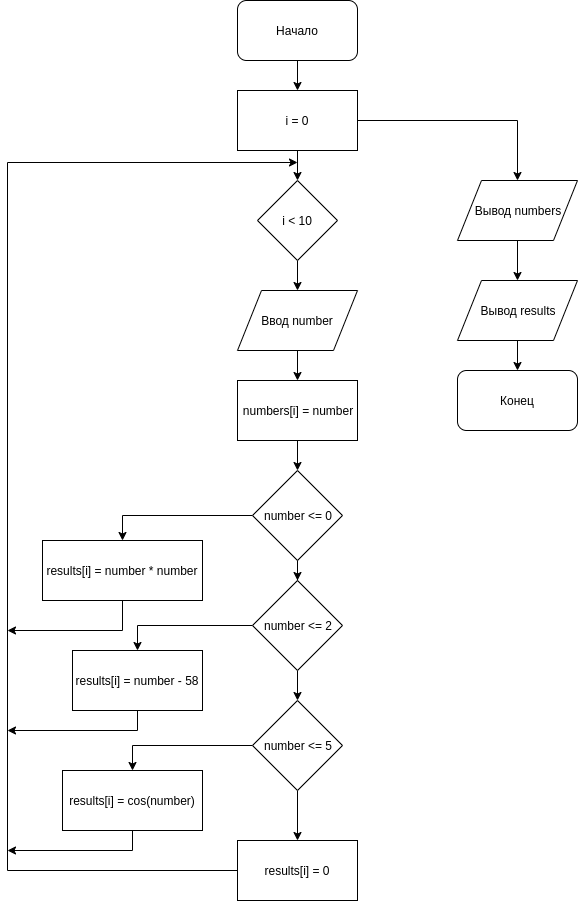

The diagram above was exported from draw.io. Its source (the exported page's mxGraphModel, read from the mxfile embedded in the PNG):
<mxGraphModel dx="1422" dy="725" grid="1" gridSize="10" guides="1" tooltips="1" connect="1" arrows="1" fold="1" page="1" pageScale="1" pageWidth="827" pageHeight="1169" math="0" shadow="0">
  <root>
    <mxCell id="0" />
    <mxCell id="1" parent="0" />
    <mxCell id="4okBocW1CZXV9PmaUvt9-3" value="" style="edgeStyle=orthogonalEdgeStyle;rounded=0;orthogonalLoop=1;jettySize=auto;html=1;" edge="1" parent="1" source="4okBocW1CZXV9PmaUvt9-1">
      <mxGeometry relative="1" as="geometry">
        <mxPoint x="400" y="110" as="targetPoint" />
      </mxGeometry>
    </mxCell>
    <mxCell id="4okBocW1CZXV9PmaUvt9-1" value="Начало" style="rounded=1;whiteSpace=wrap;html=1;" vertex="1" parent="1">
      <mxGeometry x="340" y="20" width="120" height="60" as="geometry" />
    </mxCell>
    <mxCell id="4okBocW1CZXV9PmaUvt9-10" style="edgeStyle=orthogonalEdgeStyle;rounded=0;orthogonalLoop=1;jettySize=auto;html=1;entryX=0.5;entryY=0;entryDx=0;entryDy=0;" edge="1" parent="1" source="4okBocW1CZXV9PmaUvt9-6" target="4okBocW1CZXV9PmaUvt9-9">
      <mxGeometry relative="1" as="geometry" />
    </mxCell>
    <mxCell id="4okBocW1CZXV9PmaUvt9-6" value="i &amp;lt; 10" style="rhombus;whiteSpace=wrap;html=1;" vertex="1" parent="1">
      <mxGeometry x="360" y="200" width="80" height="80" as="geometry" />
    </mxCell>
    <mxCell id="4okBocW1CZXV9PmaUvt9-8" value="" style="edgeStyle=orthogonalEdgeStyle;rounded=0;orthogonalLoop=1;jettySize=auto;html=1;" edge="1" parent="1" source="4okBocW1CZXV9PmaUvt9-7" target="4okBocW1CZXV9PmaUvt9-6">
      <mxGeometry relative="1" as="geometry" />
    </mxCell>
    <mxCell id="4okBocW1CZXV9PmaUvt9-33" style="edgeStyle=orthogonalEdgeStyle;rounded=0;orthogonalLoop=1;jettySize=auto;html=1;entryX=0.5;entryY=0;entryDx=0;entryDy=0;" edge="1" parent="1" source="4okBocW1CZXV9PmaUvt9-7">
      <mxGeometry relative="1" as="geometry">
        <mxPoint x="620" y="200" as="targetPoint" />
      </mxGeometry>
    </mxCell>
    <mxCell id="4okBocW1CZXV9PmaUvt9-7" value="i = 0" style="rounded=0;whiteSpace=wrap;html=1;" vertex="1" parent="1">
      <mxGeometry x="340" y="110" width="120" height="60" as="geometry" />
    </mxCell>
    <mxCell id="4okBocW1CZXV9PmaUvt9-12" value="" style="edgeStyle=orthogonalEdgeStyle;rounded=0;orthogonalLoop=1;jettySize=auto;html=1;" edge="1" parent="1" source="4okBocW1CZXV9PmaUvt9-9" target="4okBocW1CZXV9PmaUvt9-11">
      <mxGeometry relative="1" as="geometry" />
    </mxCell>
    <mxCell id="4okBocW1CZXV9PmaUvt9-9" value="Ввод number" style="shape=parallelogram;perimeter=parallelogramPerimeter;whiteSpace=wrap;html=1;" vertex="1" parent="1">
      <mxGeometry x="340" y="310" width="120" height="60" as="geometry" />
    </mxCell>
    <mxCell id="4okBocW1CZXV9PmaUvt9-14" value="" style="edgeStyle=orthogonalEdgeStyle;rounded=0;orthogonalLoop=1;jettySize=auto;html=1;" edge="1" parent="1" source="4okBocW1CZXV9PmaUvt9-11" target="4okBocW1CZXV9PmaUvt9-13">
      <mxGeometry relative="1" as="geometry" />
    </mxCell>
    <mxCell id="4okBocW1CZXV9PmaUvt9-11" value="numbers[i] = number" style="rounded=0;whiteSpace=wrap;html=1;" vertex="1" parent="1">
      <mxGeometry x="340" y="400" width="120" height="60" as="geometry" />
    </mxCell>
    <mxCell id="4okBocW1CZXV9PmaUvt9-16" style="edgeStyle=orthogonalEdgeStyle;rounded=0;orthogonalLoop=1;jettySize=auto;html=1;entryX=0.5;entryY=0;entryDx=0;entryDy=0;" edge="1" parent="1" source="4okBocW1CZXV9PmaUvt9-13" target="4okBocW1CZXV9PmaUvt9-15">
      <mxGeometry relative="1" as="geometry" />
    </mxCell>
    <mxCell id="4okBocW1CZXV9PmaUvt9-18" value="" style="edgeStyle=orthogonalEdgeStyle;rounded=0;orthogonalLoop=1;jettySize=auto;html=1;" edge="1" parent="1" source="4okBocW1CZXV9PmaUvt9-13" target="4okBocW1CZXV9PmaUvt9-17">
      <mxGeometry relative="1" as="geometry" />
    </mxCell>
    <mxCell id="4okBocW1CZXV9PmaUvt9-13" value="number &amp;lt;= 0" style="rhombus;whiteSpace=wrap;html=1;" vertex="1" parent="1">
      <mxGeometry x="355" y="490" width="90" height="90" as="geometry" />
    </mxCell>
    <mxCell id="4okBocW1CZXV9PmaUvt9-20" style="edgeStyle=orthogonalEdgeStyle;rounded=0;orthogonalLoop=1;jettySize=auto;html=1;entryX=0.5;entryY=0;entryDx=0;entryDy=0;" edge="1" parent="1" source="4okBocW1CZXV9PmaUvt9-17" target="4okBocW1CZXV9PmaUvt9-19">
      <mxGeometry relative="1" as="geometry" />
    </mxCell>
    <mxCell id="4okBocW1CZXV9PmaUvt9-22" value="" style="edgeStyle=orthogonalEdgeStyle;rounded=0;orthogonalLoop=1;jettySize=auto;html=1;" edge="1" parent="1" source="4okBocW1CZXV9PmaUvt9-17" target="4okBocW1CZXV9PmaUvt9-21">
      <mxGeometry relative="1" as="geometry" />
    </mxCell>
    <mxCell id="4okBocW1CZXV9PmaUvt9-17" value="number &amp;lt;= 2" style="rhombus;whiteSpace=wrap;html=1;" vertex="1" parent="1">
      <mxGeometry x="355" y="600" width="90" height="90" as="geometry" />
    </mxCell>
    <mxCell id="4okBocW1CZXV9PmaUvt9-24" style="edgeStyle=orthogonalEdgeStyle;rounded=0;orthogonalLoop=1;jettySize=auto;html=1;entryX=0.5;entryY=0;entryDx=0;entryDy=0;" edge="1" parent="1" source="4okBocW1CZXV9PmaUvt9-21" target="4okBocW1CZXV9PmaUvt9-23">
      <mxGeometry relative="1" as="geometry" />
    </mxCell>
    <mxCell id="4okBocW1CZXV9PmaUvt9-26" value="" style="edgeStyle=orthogonalEdgeStyle;rounded=0;orthogonalLoop=1;jettySize=auto;html=1;entryX=0.5;entryY=0;entryDx=0;entryDy=0;" edge="1" parent="1" source="4okBocW1CZXV9PmaUvt9-21" target="4okBocW1CZXV9PmaUvt9-27">
      <mxGeometry relative="1" as="geometry">
        <mxPoint x="400" y="890" as="targetPoint" />
      </mxGeometry>
    </mxCell>
    <mxCell id="4okBocW1CZXV9PmaUvt9-21" value="number &amp;lt;= 5" style="rhombus;whiteSpace=wrap;html=1;" vertex="1" parent="1">
      <mxGeometry x="355" y="720" width="90" height="90" as="geometry" />
    </mxCell>
    <mxCell id="4okBocW1CZXV9PmaUvt9-31" style="edgeStyle=orthogonalEdgeStyle;rounded=0;orthogonalLoop=1;jettySize=auto;html=1;" edge="1" parent="1" source="4okBocW1CZXV9PmaUvt9-15">
      <mxGeometry relative="1" as="geometry">
        <mxPoint x="110" y="650" as="targetPoint" />
        <Array as="points">
          <mxPoint x="225" y="650" />
          <mxPoint x="110" y="650" />
        </Array>
      </mxGeometry>
    </mxCell>
    <mxCell id="4okBocW1CZXV9PmaUvt9-15" value="results[i] = number * number" style="rounded=0;whiteSpace=wrap;html=1;" vertex="1" parent="1">
      <mxGeometry x="145" y="560" width="160" height="60" as="geometry" />
    </mxCell>
    <mxCell id="4okBocW1CZXV9PmaUvt9-30" style="edgeStyle=orthogonalEdgeStyle;rounded=0;orthogonalLoop=1;jettySize=auto;html=1;" edge="1" parent="1" source="4okBocW1CZXV9PmaUvt9-19">
      <mxGeometry relative="1" as="geometry">
        <mxPoint x="110" y="750" as="targetPoint" />
        <Array as="points">
          <mxPoint x="240" y="750" />
          <mxPoint x="110" y="750" />
        </Array>
      </mxGeometry>
    </mxCell>
    <mxCell id="4okBocW1CZXV9PmaUvt9-19" value="results[i] = number - 58" style="rounded=0;whiteSpace=wrap;html=1;" vertex="1" parent="1">
      <mxGeometry x="175" y="670" width="130" height="60" as="geometry" />
    </mxCell>
    <mxCell id="4okBocW1CZXV9PmaUvt9-29" style="edgeStyle=orthogonalEdgeStyle;rounded=0;orthogonalLoop=1;jettySize=auto;html=1;" edge="1" parent="1" source="4okBocW1CZXV9PmaUvt9-23">
      <mxGeometry relative="1" as="geometry">
        <mxPoint x="110" y="870" as="targetPoint" />
        <Array as="points">
          <mxPoint x="235" y="870" />
        </Array>
      </mxGeometry>
    </mxCell>
    <mxCell id="4okBocW1CZXV9PmaUvt9-23" value="results[i] = cos(number)" style="rounded=0;whiteSpace=wrap;html=1;" vertex="1" parent="1">
      <mxGeometry x="165" y="790" width="140" height="60" as="geometry" />
    </mxCell>
    <mxCell id="4okBocW1CZXV9PmaUvt9-28" style="edgeStyle=orthogonalEdgeStyle;rounded=0;orthogonalLoop=1;jettySize=auto;html=1;" edge="1" parent="1" source="4okBocW1CZXV9PmaUvt9-27">
      <mxGeometry relative="1" as="geometry">
        <mxPoint x="400" y="182" as="targetPoint" />
        <Array as="points">
          <mxPoint x="110" y="890" />
          <mxPoint x="110" y="182" />
        </Array>
      </mxGeometry>
    </mxCell>
    <mxCell id="4okBocW1CZXV9PmaUvt9-27" value="results[i] = 0" style="rounded=0;whiteSpace=wrap;html=1;" vertex="1" parent="1">
      <mxGeometry x="340" y="860" width="120" height="60" as="geometry" />
    </mxCell>
    <mxCell id="4okBocW1CZXV9PmaUvt9-36" value="" style="edgeStyle=orthogonalEdgeStyle;rounded=0;orthogonalLoop=1;jettySize=auto;html=1;" edge="1" parent="1" source="4okBocW1CZXV9PmaUvt9-34" target="4okBocW1CZXV9PmaUvt9-35">
      <mxGeometry relative="1" as="geometry" />
    </mxCell>
    <mxCell id="4okBocW1CZXV9PmaUvt9-34" value="Вывод numbers" style="shape=parallelogram;perimeter=parallelogramPerimeter;whiteSpace=wrap;html=1;" vertex="1" parent="1">
      <mxGeometry x="560" y="200" width="120" height="60" as="geometry" />
    </mxCell>
    <mxCell id="4okBocW1CZXV9PmaUvt9-38" value="" style="edgeStyle=orthogonalEdgeStyle;rounded=0;orthogonalLoop=1;jettySize=auto;html=1;" edge="1" parent="1" source="4okBocW1CZXV9PmaUvt9-35" target="4okBocW1CZXV9PmaUvt9-37">
      <mxGeometry relative="1" as="geometry" />
    </mxCell>
    <mxCell id="4okBocW1CZXV9PmaUvt9-35" value="Вывод results" style="shape=parallelogram;perimeter=parallelogramPerimeter;whiteSpace=wrap;html=1;" vertex="1" parent="1">
      <mxGeometry x="560" y="300" width="120" height="60" as="geometry" />
    </mxCell>
    <mxCell id="4okBocW1CZXV9PmaUvt9-37" value="Конец" style="rounded=1;whiteSpace=wrap;html=1;" vertex="1" parent="1">
      <mxGeometry x="560" y="390" width="120" height="60" as="geometry" />
    </mxCell>
  </root>
</mxGraphModel>